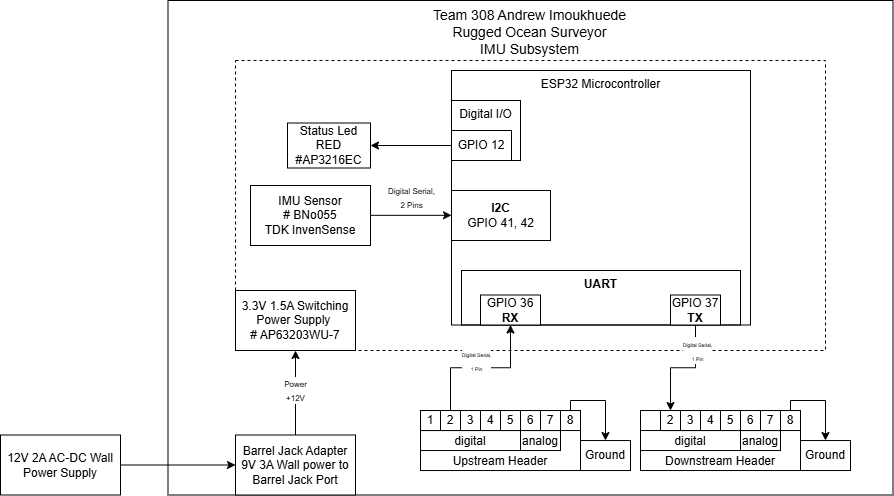

The diagram above was exported from draw.io. Its source (the exported page's mxGraphModel, read from the mxfile embedded in the PNG):
<mxGraphModel dx="1295" dy="708" grid="1" gridSize="10" guides="1" tooltips="1" connect="1" arrows="1" fold="1" page="1" pageScale="1" pageWidth="850" pageHeight="1100" math="0" shadow="0">
  <root>
    <mxCell id="0" />
    <mxCell id="1" parent="0" />
    <mxCell id="2R01077JdJWnoU8mGyzz-1" parent="1" style="rounded=0;whiteSpace=wrap;html=1;verticalAlign=top;fillColor=none;" value="&lt;font style=&quot;font-size: 14px;&quot;&gt;Team 308 Andrew Imoukhuede&lt;/font&gt;&lt;div&gt;&lt;font style=&quot;font-size: 14px;&quot;&gt;Rugged Ocean Surveyor&lt;/font&gt;&lt;/div&gt;&lt;div&gt;&lt;font style=&quot;font-size: 14px;&quot;&gt;IMU Subsystem&lt;/font&gt;&lt;/div&gt;" vertex="1">
      <mxGeometry height="494.5" width="725" x="550.5" y="290" as="geometry" />
    </mxCell>
    <mxCell id="h4jFnxRIUDgLaiMD5NBG-17" parent="1" style="rounded=0;whiteSpace=wrap;html=1;fillColor=none;dashed=1;" value="" vertex="1">
      <mxGeometry height="290" width="590" x="618" y="350" as="geometry" />
    </mxCell>
    <mxCell id="2R01077JdJWnoU8mGyzz-2" parent="1" style="rounded=0;whiteSpace=wrap;html=1;verticalAlign=top;fillColor=none;movable=1;resizable=1;rotatable=1;deletable=1;editable=1;locked=0;connectable=1;" value="ESP32 Microcontroller" vertex="1">
      <mxGeometry height="254.5" width="299" x="834" y="360" as="geometry" />
    </mxCell>
    <mxCell id="2R01077JdJWnoU8mGyzz-7" parent="1" style="rounded=0;whiteSpace=wrap;html=1;align=center;" value="&lt;b&gt;I2C&lt;/b&gt;&lt;br&gt;&lt;div&gt;GPIO 41, 42&lt;/div&gt;" vertex="1">
      <mxGeometry height="50" width="99" x="834" y="480" as="geometry" />
    </mxCell>
    <mxCell id="2R01077JdJWnoU8mGyzz-8" connectable="0" parent="1" style="group" value="" vertex="1">
      <mxGeometry height="60" width="160" x="803" y="700.0300000000001" as="geometry" />
    </mxCell>
    <mxCell id="2R01077JdJWnoU8mGyzz-9" parent="2R01077JdJWnoU8mGyzz-8" style="rounded=0;whiteSpace=wrap;html=1;verticalAlign=bottom;" value="Upstream Header" vertex="1">
      <mxGeometry height="60" width="160" as="geometry" />
    </mxCell>
    <mxCell id="2R01077JdJWnoU8mGyzz-10" parent="2R01077JdJWnoU8mGyzz-8" style="rounded=0;whiteSpace=wrap;html=1;verticalAlign=bottom;" value="digital" vertex="1">
      <mxGeometry height="20" width="100" y="20" as="geometry" />
    </mxCell>
    <mxCell id="2R01077JdJWnoU8mGyzz-11" parent="2R01077JdJWnoU8mGyzz-8" style="rounded=0;whiteSpace=wrap;html=1;verticalAlign=bottom;" value="analog" vertex="1">
      <mxGeometry height="20" width="40" x="100" y="20" as="geometry" />
    </mxCell>
    <mxCell id="2R01077JdJWnoU8mGyzz-12" parent="2R01077JdJWnoU8mGyzz-8" style="rounded=0;whiteSpace=wrap;html=1;" value="1" vertex="1">
      <mxGeometry height="20" width="20" as="geometry" />
    </mxCell>
    <mxCell id="2R01077JdJWnoU8mGyzz-13" parent="2R01077JdJWnoU8mGyzz-8" style="rounded=0;whiteSpace=wrap;html=1;" value="2" vertex="1">
      <mxGeometry height="20" width="20" x="20" as="geometry" />
    </mxCell>
    <mxCell id="2R01077JdJWnoU8mGyzz-14" parent="2R01077JdJWnoU8mGyzz-8" style="rounded=0;whiteSpace=wrap;html=1;" value="3" vertex="1">
      <mxGeometry height="20" width="20" x="40" as="geometry" />
    </mxCell>
    <mxCell id="2R01077JdJWnoU8mGyzz-15" parent="2R01077JdJWnoU8mGyzz-8" style="rounded=0;whiteSpace=wrap;html=1;" value="4" vertex="1">
      <mxGeometry height="20" width="20" x="60" as="geometry" />
    </mxCell>
    <mxCell id="2R01077JdJWnoU8mGyzz-16" parent="2R01077JdJWnoU8mGyzz-8" style="rounded=0;whiteSpace=wrap;html=1;" value="5" vertex="1">
      <mxGeometry height="20" width="20" x="80" as="geometry" />
    </mxCell>
    <mxCell id="2R01077JdJWnoU8mGyzz-17" parent="2R01077JdJWnoU8mGyzz-8" style="rounded=0;whiteSpace=wrap;html=1;" value="6" vertex="1">
      <mxGeometry height="20" width="20" x="100" as="geometry" />
    </mxCell>
    <mxCell id="2R01077JdJWnoU8mGyzz-18" parent="2R01077JdJWnoU8mGyzz-8" style="rounded=0;whiteSpace=wrap;html=1;" value="7" vertex="1">
      <mxGeometry height="20" width="20" x="120" as="geometry" />
    </mxCell>
    <mxCell id="2R01077JdJWnoU8mGyzz-19" parent="2R01077JdJWnoU8mGyzz-8" style="rounded=0;whiteSpace=wrap;html=1;" value="8" vertex="1">
      <mxGeometry height="20" width="20" x="140" as="geometry" />
    </mxCell>
    <mxCell id="2R01077JdJWnoU8mGyzz-20" connectable="0" parent="1" style="group" value="" vertex="1">
      <mxGeometry height="60" width="160" x="1023" y="700.0300000000001" as="geometry" />
    </mxCell>
    <mxCell id="2R01077JdJWnoU8mGyzz-21" parent="2R01077JdJWnoU8mGyzz-20" style="rounded=0;whiteSpace=wrap;html=1;verticalAlign=bottom;" value="Downstream Header" vertex="1">
      <mxGeometry height="60" width="160" as="geometry" />
    </mxCell>
    <mxCell id="2R01077JdJWnoU8mGyzz-22" parent="2R01077JdJWnoU8mGyzz-20" style="rounded=0;whiteSpace=wrap;html=1;verticalAlign=bottom;" value="digital" vertex="1">
      <mxGeometry height="20" width="100" y="20" as="geometry" />
    </mxCell>
    <mxCell id="2R01077JdJWnoU8mGyzz-23" parent="2R01077JdJWnoU8mGyzz-20" style="rounded=0;whiteSpace=wrap;html=1;verticalAlign=bottom;" value="analog" vertex="1">
      <mxGeometry height="20" width="40" x="100" y="20" as="geometry" />
    </mxCell>
    <mxCell id="2R01077JdJWnoU8mGyzz-24" parent="2R01077JdJWnoU8mGyzz-20" style="rounded=0;whiteSpace=wrap;html=1;" value="1" vertex="1">
      <mxGeometry height="20" width="20" x="30" as="geometry" />
    </mxCell>
    <mxCell id="2R01077JdJWnoU8mGyzz-25" parent="2R01077JdJWnoU8mGyzz-20" style="rounded=0;whiteSpace=wrap;html=1;" value="2" vertex="1">
      <mxGeometry height="20" width="20" x="20" as="geometry" />
    </mxCell>
    <mxCell id="2R01077JdJWnoU8mGyzz-26" parent="2R01077JdJWnoU8mGyzz-20" style="rounded=0;whiteSpace=wrap;html=1;" value="3" vertex="1">
      <mxGeometry height="20" width="20" x="40" as="geometry" />
    </mxCell>
    <mxCell id="2R01077JdJWnoU8mGyzz-27" parent="2R01077JdJWnoU8mGyzz-20" style="rounded=0;whiteSpace=wrap;html=1;" value="4" vertex="1">
      <mxGeometry height="20" width="20" x="60" as="geometry" />
    </mxCell>
    <mxCell id="2R01077JdJWnoU8mGyzz-28" parent="2R01077JdJWnoU8mGyzz-20" style="rounded=0;whiteSpace=wrap;html=1;" value="5" vertex="1">
      <mxGeometry height="20" width="20" x="80" as="geometry" />
    </mxCell>
    <mxCell id="2R01077JdJWnoU8mGyzz-29" parent="2R01077JdJWnoU8mGyzz-20" style="rounded=0;whiteSpace=wrap;html=1;" value="6" vertex="1">
      <mxGeometry height="20" width="20" x="100" as="geometry" />
    </mxCell>
    <mxCell id="2R01077JdJWnoU8mGyzz-30" parent="2R01077JdJWnoU8mGyzz-20" style="rounded=0;whiteSpace=wrap;html=1;" value="7" vertex="1">
      <mxGeometry height="20" width="20" x="120" as="geometry" />
    </mxCell>
    <mxCell id="2R01077JdJWnoU8mGyzz-31" parent="2R01077JdJWnoU8mGyzz-20" style="rounded=0;whiteSpace=wrap;html=1;" value="8" vertex="1">
      <mxGeometry height="20" width="20" x="140" as="geometry" />
    </mxCell>
    <mxCell id="2R01077JdJWnoU8mGyzz-39" parent="1" style="rounded=0;whiteSpace=wrap;html=1;" value="&lt;div&gt;3.3V 1.5A Switching Power Supply&amp;nbsp;&lt;/div&gt;&lt;div&gt;#&amp;nbsp;AP63203WU-7&lt;/div&gt;" vertex="1">
      <mxGeometry height="60" width="120" x="618" y="580" as="geometry" />
    </mxCell>
    <mxCell id="2R01077JdJWnoU8mGyzz-41" edge="1" parent="1" style="edgeStyle=orthogonalEdgeStyle;rounded=0;orthogonalLoop=1;jettySize=auto;html=1;exitX=0.5;exitY=1;exitDx=0;exitDy=0;">
      <mxGeometry relative="1" as="geometry">
        <mxPoint x="854" y="504.5" as="sourcePoint" />
        <mxPoint x="854" y="504.5" as="targetPoint" />
      </mxGeometry>
    </mxCell>
    <mxCell id="h4jFnxRIUDgLaiMD5NBG-21" edge="1" parent="1" source="2R01077JdJWnoU8mGyzz-50" style="edgeStyle=orthogonalEdgeStyle;rounded=0;orthogonalLoop=1;jettySize=auto;html=1;entryX=0.5;entryY=1;entryDx=0;entryDy=0;" target="2R01077JdJWnoU8mGyzz-39">
      <mxGeometry relative="1" as="geometry" />
    </mxCell>
    <mxCell id="2R01077JdJWnoU8mGyzz-50" parent="1" style="rounded=0;whiteSpace=wrap;html=1;" value="&lt;div&gt;Barrel Jack Adapter&lt;/div&gt;&lt;div&gt;9V 3A Wall power to Barrel Jack Port&lt;/div&gt;" vertex="1">
      <mxGeometry height="60" width="120" x="618" y="724.5" as="geometry" />
    </mxCell>
    <mxCell id="2R01077JdJWnoU8mGyzz-52" parent="1" style="rounded=0;whiteSpace=wrap;html=1;" value="Ground" vertex="1">
      <mxGeometry height="30" width="50" x="1183" y="730.0300000000001" as="geometry" />
    </mxCell>
    <mxCell id="2R01077JdJWnoU8mGyzz-54" parent="1" style="rounded=0;whiteSpace=wrap;html=1;" value="Ground" vertex="1">
      <mxGeometry height="30" width="50" x="963" y="730.0300000000001" as="geometry" />
    </mxCell>
    <mxCell id="h4jFnxRIUDgLaiMD5NBG-22" edge="1" parent="1" source="h4jFnxRIUDgLaiMD5NBG-1" style="edgeStyle=orthogonalEdgeStyle;rounded=0;orthogonalLoop=1;jettySize=auto;html=1;entryX=0;entryY=0.5;entryDx=0;entryDy=0;" target="2R01077JdJWnoU8mGyzz-50">
      <mxGeometry relative="1" as="geometry" />
    </mxCell>
    <mxCell id="h4jFnxRIUDgLaiMD5NBG-1" parent="1" style="rounded=0;whiteSpace=wrap;html=1;" value="&lt;div&gt;12V 2A AC-DC Wall Power Supply&lt;/div&gt;" vertex="1">
      <mxGeometry height="60" width="120" x="383" y="724.5" as="geometry" />
    </mxCell>
    <mxCell id="2R01077JdJWnoU8mGyzz-6" parent="1" style="rounded=0;whiteSpace=wrap;html=1;fillColor=none;verticalAlign=top;movable=1;resizable=1;rotatable=1;deletable=1;editable=1;locked=0;connectable=1;" value="&lt;b&gt;UART&lt;/b&gt;" vertex="1">
      <mxGeometry height="54.5" width="279" x="844" y="560" as="geometry" />
    </mxCell>
    <mxCell id="2R01077JdJWnoU8mGyzz-5" parent="1" style="rounded=0;whiteSpace=wrap;html=1;" value="GPIO 36&lt;div&gt;&lt;b&gt;RX&lt;/b&gt;&lt;/div&gt;" vertex="1">
      <mxGeometry height="30" width="60" x="863" y="584.5" as="geometry" />
    </mxCell>
    <mxCell id="lnQl1T0kF47bQtCpUcCS-1" edge="1" parent="1" source="2R01077JdJWnoU8mGyzz-4" style="edgeStyle=orthogonalEdgeStyle;rounded=0;orthogonalLoop=1;jettySize=auto;html=1;exitX=0.5;exitY=1;exitDx=0;exitDy=0;" target="2R01077JdJWnoU8mGyzz-25">
      <mxGeometry relative="1" as="geometry" />
    </mxCell>
    <mxCell id="2R01077JdJWnoU8mGyzz-4" parent="1" style="rounded=0;whiteSpace=wrap;html=1;" value="GPIO 37&lt;div&gt;&lt;b&gt;TX&lt;/b&gt;&lt;/div&gt;" vertex="1">
      <mxGeometry height="30" width="50" x="1053" y="584.5" as="geometry" />
    </mxCell>
    <mxCell id="h4jFnxRIUDgLaiMD5NBG-4" parent="1" style="rounded=0;whiteSpace=wrap;html=1;" value="Status Led&lt;div&gt;RED&lt;br&gt;&lt;div&gt;#&lt;span style=&quot;background-color: transparent; color: light-dark(rgb(0, 0, 0), rgb(255, 255, 255));&quot;&gt;AP3216EC&lt;/span&gt;&lt;/div&gt;&lt;/div&gt;" vertex="1">
      <mxGeometry height="45" width="83" x="670" y="412.5" as="geometry" />
    </mxCell>
    <mxCell id="h4jFnxRIUDgLaiMD5NBG-13" edge="1" parent="1" style="edgeStyle=orthogonalEdgeStyle;rounded=0;orthogonalLoop=1;jettySize=auto;html=1;">
      <mxGeometry relative="1" as="geometry">
        <mxPoint x="753" y="504.82" as="sourcePoint" />
        <mxPoint x="834" y="504.82" as="targetPoint" />
      </mxGeometry>
    </mxCell>
    <mxCell id="h4jFnxRIUDgLaiMD5NBG-27" connectable="0" parent="h4jFnxRIUDgLaiMD5NBG-13" style="edgeLabel;html=1;align=center;verticalAlign=middle;resizable=0;points=[];labelBackgroundColor=none;" value="&lt;font style=&quot;font-size: 8px;&quot;&gt;Digital Serial,&lt;/font&gt;&lt;div&gt;&lt;span style=&quot;font-size: 8px;&quot;&gt;2 Pins&lt;/span&gt;&lt;/div&gt;" vertex="1">
      <mxGeometry relative="1" x="-0.1487" y="1" as="geometry">
        <mxPoint x="6" y="-17" as="offset" />
      </mxGeometry>
    </mxCell>
    <mxCell id="h4jFnxRIUDgLaiMD5NBG-6" parent="1" style="rounded=0;whiteSpace=wrap;html=1;" value="&lt;div&gt;IMU Sensor&lt;/div&gt;&lt;div&gt;# BNo055&lt;/div&gt;&lt;div&gt;TDK InvenSense&lt;/div&gt;" vertex="1">
      <mxGeometry height="60" width="120" x="633" y="475" as="geometry" />
    </mxCell>
    <mxCell id="h4jFnxRIUDgLaiMD5NBG-7" parent="1" style="rounded=0;whiteSpace=wrap;html=1;fillColor=none;verticalAlign=top;movable=1;resizable=1;rotatable=1;deletable=1;editable=1;locked=0;connectable=1;" value="Digital&amp;nbsp;&lt;span style=&quot;background-color: transparent; color: light-dark(rgb(0, 0, 0), rgb(255, 255, 255));&quot;&gt;I/O&lt;/span&gt;" vertex="1">
      <mxGeometry height="60" width="69" x="834" y="390" as="geometry" />
    </mxCell>
    <mxCell id="h4jFnxRIUDgLaiMD5NBG-20" edge="1" parent="1" source="h4jFnxRIUDgLaiMD5NBG-9" style="edgeStyle=orthogonalEdgeStyle;rounded=0;orthogonalLoop=1;jettySize=auto;html=1;" target="h4jFnxRIUDgLaiMD5NBG-4">
      <mxGeometry relative="1" as="geometry" />
    </mxCell>
    <mxCell id="h4jFnxRIUDgLaiMD5NBG-9" parent="1" style="rounded=0;whiteSpace=wrap;html=1;align=center;fillColor=none;" value="GPIO 12" vertex="1">
      <mxGeometry height="30" width="60" x="834" y="420" as="geometry" />
    </mxCell>
    <mxCell id="h4jFnxRIUDgLaiMD5NBG-18" edge="1" parent="1" source="2R01077JdJWnoU8mGyzz-31" style="edgeStyle=orthogonalEdgeStyle;rounded=0;orthogonalLoop=1;jettySize=auto;html=1;entryX=0.5;entryY=0;entryDx=0;entryDy=0;" target="2R01077JdJWnoU8mGyzz-52">
      <mxGeometry relative="1" as="geometry">
        <Array as="points">
          <mxPoint x="1173" y="690" />
          <mxPoint x="1208" y="690" />
        </Array>
      </mxGeometry>
    </mxCell>
    <mxCell id="h4jFnxRIUDgLaiMD5NBG-23" edge="1" parent="1" source="2R01077JdJWnoU8mGyzz-19" style="edgeStyle=orthogonalEdgeStyle;rounded=0;orthogonalLoop=1;jettySize=auto;html=1;entryX=0.5;entryY=0;entryDx=0;entryDy=0;" target="2R01077JdJWnoU8mGyzz-54">
      <mxGeometry relative="1" as="geometry">
        <Array as="points">
          <mxPoint x="953" y="690" />
          <mxPoint x="988" y="690" />
        </Array>
      </mxGeometry>
    </mxCell>
    <mxCell id="h4jFnxRIUDgLaiMD5NBG-28" connectable="0" parent="1" style="edgeLabel;html=1;align=center;verticalAlign=middle;resizable=0;points=[];labelBackgroundColor=default;" value="&lt;span style=&quot;font-size: 8px;&quot;&gt;Power&lt;br&gt;+12V&lt;/span&gt;" vertex="1">
      <mxGeometry x="678" y="680" as="geometry" />
    </mxCell>
    <mxCell id="h4jFnxRIUDgLaiMD5NBG-30" connectable="0" parent="1" style="edgeLabel;html=1;align=center;verticalAlign=middle;resizable=0;points=[];labelBackgroundColor=default;" value="&lt;font style=&quot;font-size: 5px;&quot;&gt;Digital Serial,&lt;/font&gt;&lt;div&gt;&lt;font style=&quot;font-size: 5px;&quot;&gt;1 Pin&lt;/font&gt;&lt;/div&gt;" vertex="1">
      <mxGeometry x="1090" y="640" as="geometry">
        <mxPoint x="-10" as="offset" />
      </mxGeometry>
    </mxCell>
    <mxCell id="lnQl1T0kF47bQtCpUcCS-2" edge="1" parent="1" source="2R01077JdJWnoU8mGyzz-13" style="edgeStyle=orthogonalEdgeStyle;rounded=0;orthogonalLoop=1;jettySize=auto;html=1;exitX=0.5;exitY=0;exitDx=0;exitDy=0;" target="2R01077JdJWnoU8mGyzz-5">
      <mxGeometry relative="1" as="geometry" />
    </mxCell>
    <mxCell id="lnQl1T0kF47bQtCpUcCS-3" connectable="0" parent="1" style="edgeLabel;html=1;align=center;verticalAlign=middle;resizable=0;points=[];labelBackgroundColor=default;" value="&lt;font style=&quot;font-size: 5px;&quot;&gt;Digital Serial,&lt;/font&gt;&lt;div&gt;&lt;font style=&quot;font-size: 5px;&quot;&gt;1 Pin&lt;/font&gt;&lt;/div&gt;" vertex="1">
      <mxGeometry x="868.5" y="650" as="geometry">
        <mxPoint x="-10" as="offset" />
      </mxGeometry>
    </mxCell>
  </root>
</mxGraphModel>